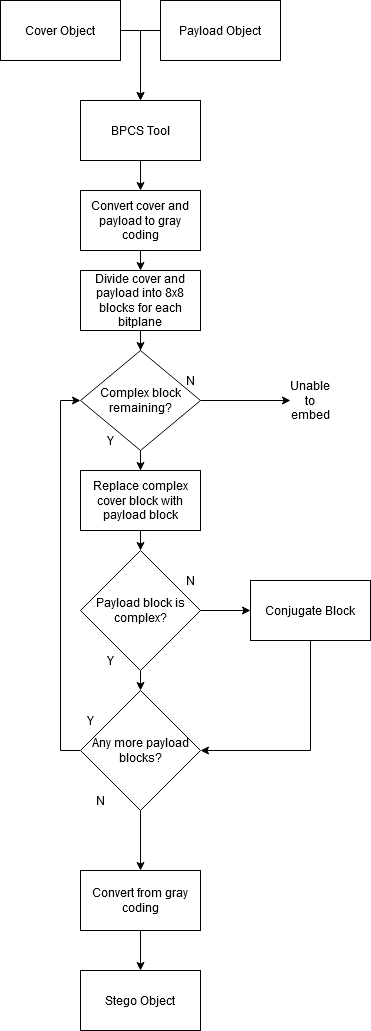

The diagram above was exported from draw.io. Its source (the exported page's mxGraphModel, read from the mxfile embedded in the PNG):
<mxGraphModel dx="1421" dy="831" grid="1" gridSize="10" guides="1" tooltips="1" connect="1" arrows="1" fold="1" page="1" pageScale="1" pageWidth="827" pageHeight="1169" math="0" shadow="0">
  <root>
    <mxCell id="0" />
    <mxCell id="1" parent="0" />
    <mxCell id="A8p5AqLspcKFAA1mwGLs-11" style="edgeStyle=orthogonalEdgeStyle;rounded=0;orthogonalLoop=1;jettySize=auto;html=1;exitX=0.5;exitY=1;exitDx=0;exitDy=0;entryX=0.5;entryY=0;entryDx=0;entryDy=0;" edge="1" parent="1" source="A8p5AqLspcKFAA1mwGLs-2" target="A8p5AqLspcKFAA1mwGLs-10">
      <mxGeometry relative="1" as="geometry" />
    </mxCell>
    <mxCell id="A8p5AqLspcKFAA1mwGLs-2" value="BPCS Tool" style="rounded=0;whiteSpace=wrap;html=1;" vertex="1" parent="1">
      <mxGeometry x="300" y="190" width="120" height="60" as="geometry" />
    </mxCell>
    <mxCell id="A8p5AqLspcKFAA1mwGLs-3" style="edgeStyle=orthogonalEdgeStyle;rounded=0;orthogonalLoop=1;jettySize=auto;html=1;exitX=0;exitY=0.5;exitDx=0;exitDy=0;entryX=0.5;entryY=0;entryDx=0;entryDy=0;" edge="1" parent="1" source="A8p5AqLspcKFAA1mwGLs-4" target="A8p5AqLspcKFAA1mwGLs-2">
      <mxGeometry relative="1" as="geometry">
        <mxPoint x="360" y="120" as="targetPoint" />
      </mxGeometry>
    </mxCell>
    <mxCell id="A8p5AqLspcKFAA1mwGLs-4" value="Payload Object" style="rounded=0;whiteSpace=wrap;html=1;" vertex="1" parent="1">
      <mxGeometry x="380" y="90" width="120" height="60" as="geometry" />
    </mxCell>
    <mxCell id="A8p5AqLspcKFAA1mwGLs-5" style="edgeStyle=orthogonalEdgeStyle;rounded=0;orthogonalLoop=1;jettySize=auto;html=1;exitX=1;exitY=0.5;exitDx=0;exitDy=0;" edge="1" parent="1" source="A8p5AqLspcKFAA1mwGLs-6">
      <mxGeometry relative="1" as="geometry">
        <mxPoint x="360" y="190" as="targetPoint" />
      </mxGeometry>
    </mxCell>
    <mxCell id="A8p5AqLspcKFAA1mwGLs-6" value="Cover Object" style="rounded=0;whiteSpace=wrap;html=1;" vertex="1" parent="1">
      <mxGeometry x="220" y="90" width="120" height="60" as="geometry" />
    </mxCell>
    <mxCell id="A8p5AqLspcKFAA1mwGLs-7" value="Stego Object" style="rounded=0;whiteSpace=wrap;html=1;" vertex="1" parent="1">
      <mxGeometry x="300" y="1060" width="120" height="60" as="geometry" />
    </mxCell>
    <mxCell id="A8p5AqLspcKFAA1mwGLs-13" style="edgeStyle=orthogonalEdgeStyle;rounded=0;orthogonalLoop=1;jettySize=auto;html=1;exitX=0.5;exitY=1;exitDx=0;exitDy=0;entryX=0.5;entryY=0;entryDx=0;entryDy=0;" edge="1" parent="1" source="A8p5AqLspcKFAA1mwGLs-10" target="A8p5AqLspcKFAA1mwGLs-12">
      <mxGeometry relative="1" as="geometry" />
    </mxCell>
    <mxCell id="A8p5AqLspcKFAA1mwGLs-10" value="&lt;div&gt;Convert cover and payload to gray coding&lt;/div&gt;" style="rounded=0;whiteSpace=wrap;html=1;" vertex="1" parent="1">
      <mxGeometry x="300" y="280" width="120" height="60" as="geometry" />
    </mxCell>
    <mxCell id="A8p5AqLspcKFAA1mwGLs-39" style="edgeStyle=orthogonalEdgeStyle;rounded=0;orthogonalLoop=1;jettySize=auto;html=1;exitX=0.5;exitY=1;exitDx=0;exitDy=0;" edge="1" parent="1" source="A8p5AqLspcKFAA1mwGLs-12" target="A8p5AqLspcKFAA1mwGLs-37">
      <mxGeometry relative="1" as="geometry" />
    </mxCell>
    <mxCell id="A8p5AqLspcKFAA1mwGLs-12" value="Divide cover and payload into 8x8 blocks for each bitplane" style="rounded=0;whiteSpace=wrap;html=1;" vertex="1" parent="1">
      <mxGeometry x="300" y="360" width="120" height="60" as="geometry" />
    </mxCell>
    <mxCell id="A8p5AqLspcKFAA1mwGLs-18" style="edgeStyle=orthogonalEdgeStyle;rounded=0;orthogonalLoop=1;jettySize=auto;html=1;exitX=0.5;exitY=1;exitDx=0;exitDy=0;entryX=0.5;entryY=0;entryDx=0;entryDy=0;" edge="1" parent="1" source="A8p5AqLspcKFAA1mwGLs-15" target="A8p5AqLspcKFAA1mwGLs-17">
      <mxGeometry relative="1" as="geometry" />
    </mxCell>
    <mxCell id="A8p5AqLspcKFAA1mwGLs-15" value="Replace complex cover block with payload block" style="rounded=0;whiteSpace=wrap;html=1;" vertex="1" parent="1">
      <mxGeometry x="300" y="560" width="120" height="60" as="geometry" />
    </mxCell>
    <mxCell id="A8p5AqLspcKFAA1mwGLs-25" style="edgeStyle=orthogonalEdgeStyle;rounded=0;orthogonalLoop=1;jettySize=auto;html=1;exitX=1;exitY=0.5;exitDx=0;exitDy=0;entryX=0;entryY=0.5;entryDx=0;entryDy=0;" edge="1" parent="1" source="A8p5AqLspcKFAA1mwGLs-17" target="A8p5AqLspcKFAA1mwGLs-24">
      <mxGeometry relative="1" as="geometry" />
    </mxCell>
    <mxCell id="A8p5AqLspcKFAA1mwGLs-28" style="edgeStyle=orthogonalEdgeStyle;rounded=0;orthogonalLoop=1;jettySize=auto;html=1;exitX=0.5;exitY=1;exitDx=0;exitDy=0;entryX=0.5;entryY=0;entryDx=0;entryDy=0;" edge="1" parent="1" source="A8p5AqLspcKFAA1mwGLs-17" target="A8p5AqLspcKFAA1mwGLs-27">
      <mxGeometry relative="1" as="geometry" />
    </mxCell>
    <mxCell id="A8p5AqLspcKFAA1mwGLs-17" value="Payload block is complex?" style="rhombus;whiteSpace=wrap;html=1;" vertex="1" parent="1">
      <mxGeometry x="300" y="640" width="120" height="120" as="geometry" />
    </mxCell>
    <mxCell id="A8p5AqLspcKFAA1mwGLs-20" value="Y" style="text;html=1;strokeColor=none;fillColor=none;align=center;verticalAlign=middle;whiteSpace=wrap;rounded=0;" vertex="1" parent="1">
      <mxGeometry x="310" y="740" width="40" height="20" as="geometry" />
    </mxCell>
    <mxCell id="A8p5AqLspcKFAA1mwGLs-21" value="N" style="text;html=1;strokeColor=none;fillColor=none;align=center;verticalAlign=middle;whiteSpace=wrap;rounded=0;" vertex="1" parent="1">
      <mxGeometry x="390" y="660" width="40" height="20" as="geometry" />
    </mxCell>
    <mxCell id="A8p5AqLspcKFAA1mwGLs-29" style="edgeStyle=orthogonalEdgeStyle;rounded=0;orthogonalLoop=1;jettySize=auto;html=1;exitX=0.5;exitY=1;exitDx=0;exitDy=0;entryX=1;entryY=0.5;entryDx=0;entryDy=0;" edge="1" parent="1" source="A8p5AqLspcKFAA1mwGLs-24" target="A8p5AqLspcKFAA1mwGLs-27">
      <mxGeometry relative="1" as="geometry">
        <mxPoint x="530" y="840" as="targetPoint" />
      </mxGeometry>
    </mxCell>
    <mxCell id="A8p5AqLspcKFAA1mwGLs-24" value="Conjugate Block" style="rounded=0;whiteSpace=wrap;html=1;" vertex="1" parent="1">
      <mxGeometry x="470" y="670" width="120" height="60" as="geometry" />
    </mxCell>
    <mxCell id="A8p5AqLspcKFAA1mwGLs-34" style="edgeStyle=orthogonalEdgeStyle;rounded=0;orthogonalLoop=1;jettySize=auto;html=1;exitX=0.5;exitY=1;exitDx=0;exitDy=0;" edge="1" parent="1" source="A8p5AqLspcKFAA1mwGLs-27">
      <mxGeometry relative="1" as="geometry">
        <mxPoint x="360" y="960" as="targetPoint" />
      </mxGeometry>
    </mxCell>
    <mxCell id="A8p5AqLspcKFAA1mwGLs-44" style="edgeStyle=orthogonalEdgeStyle;rounded=0;orthogonalLoop=1;jettySize=auto;html=1;exitX=0;exitY=0.5;exitDx=0;exitDy=0;entryX=0;entryY=0.5;entryDx=0;entryDy=0;" edge="1" parent="1" source="A8p5AqLspcKFAA1mwGLs-27" target="A8p5AqLspcKFAA1mwGLs-37">
      <mxGeometry relative="1" as="geometry" />
    </mxCell>
    <mxCell id="A8p5AqLspcKFAA1mwGLs-27" value="Any more payload blocks?" style="rhombus;whiteSpace=wrap;html=1;" vertex="1" parent="1">
      <mxGeometry x="300" y="780" width="120" height="120" as="geometry" />
    </mxCell>
    <mxCell id="A8p5AqLspcKFAA1mwGLs-30" value="Y" style="text;html=1;strokeColor=none;fillColor=none;align=center;verticalAlign=middle;whiteSpace=wrap;rounded=0;" vertex="1" parent="1">
      <mxGeometry x="290" y="800" width="40" height="20" as="geometry" />
    </mxCell>
    <mxCell id="A8p5AqLspcKFAA1mwGLs-33" value="N" style="text;html=1;strokeColor=none;fillColor=none;align=center;verticalAlign=middle;whiteSpace=wrap;rounded=0;" vertex="1" parent="1">
      <mxGeometry x="300" y="880" width="40" height="20" as="geometry" />
    </mxCell>
    <mxCell id="A8p5AqLspcKFAA1mwGLs-36" style="edgeStyle=orthogonalEdgeStyle;rounded=0;orthogonalLoop=1;jettySize=auto;html=1;exitX=0.5;exitY=1;exitDx=0;exitDy=0;entryX=0.5;entryY=0;entryDx=0;entryDy=0;" edge="1" parent="1" source="A8p5AqLspcKFAA1mwGLs-35" target="A8p5AqLspcKFAA1mwGLs-7">
      <mxGeometry relative="1" as="geometry" />
    </mxCell>
    <mxCell id="A8p5AqLspcKFAA1mwGLs-35" value="Convert from gray coding" style="rounded=0;whiteSpace=wrap;html=1;" vertex="1" parent="1">
      <mxGeometry x="300" y="960" width="120" height="60" as="geometry" />
    </mxCell>
    <mxCell id="A8p5AqLspcKFAA1mwGLs-38" style="edgeStyle=orthogonalEdgeStyle;rounded=0;orthogonalLoop=1;jettySize=auto;html=1;exitX=0.5;exitY=1;exitDx=0;exitDy=0;" edge="1" parent="1" source="A8p5AqLspcKFAA1mwGLs-37" target="A8p5AqLspcKFAA1mwGLs-15">
      <mxGeometry relative="1" as="geometry" />
    </mxCell>
    <mxCell id="A8p5AqLspcKFAA1mwGLs-42" style="edgeStyle=orthogonalEdgeStyle;rounded=0;orthogonalLoop=1;jettySize=auto;html=1;exitX=1;exitY=0.5;exitDx=0;exitDy=0;" edge="1" parent="1" source="A8p5AqLspcKFAA1mwGLs-37">
      <mxGeometry relative="1" as="geometry">
        <mxPoint x="510" y="490" as="targetPoint" />
      </mxGeometry>
    </mxCell>
    <mxCell id="A8p5AqLspcKFAA1mwGLs-37" value="Complex block remaining?" style="rhombus;whiteSpace=wrap;html=1;" vertex="1" parent="1">
      <mxGeometry x="300" y="440" width="120" height="100" as="geometry" />
    </mxCell>
    <mxCell id="A8p5AqLspcKFAA1mwGLs-40" value="Y" style="text;html=1;strokeColor=none;fillColor=none;align=center;verticalAlign=middle;whiteSpace=wrap;rounded=0;" vertex="1" parent="1">
      <mxGeometry x="310" y="520" width="40" height="20" as="geometry" />
    </mxCell>
    <mxCell id="A8p5AqLspcKFAA1mwGLs-41" value="N" style="text;html=1;strokeColor=none;fillColor=none;align=center;verticalAlign=middle;whiteSpace=wrap;rounded=0;" vertex="1" parent="1">
      <mxGeometry x="390" y="460" width="40" height="20" as="geometry" />
    </mxCell>
    <mxCell id="A8p5AqLspcKFAA1mwGLs-45" value="Unable to embed" style="text;html=1;strokeColor=none;fillColor=none;align=center;verticalAlign=middle;whiteSpace=wrap;rounded=0;" vertex="1" parent="1">
      <mxGeometry x="510" y="480" width="40" height="20" as="geometry" />
    </mxCell>
  </root>
</mxGraphModel>